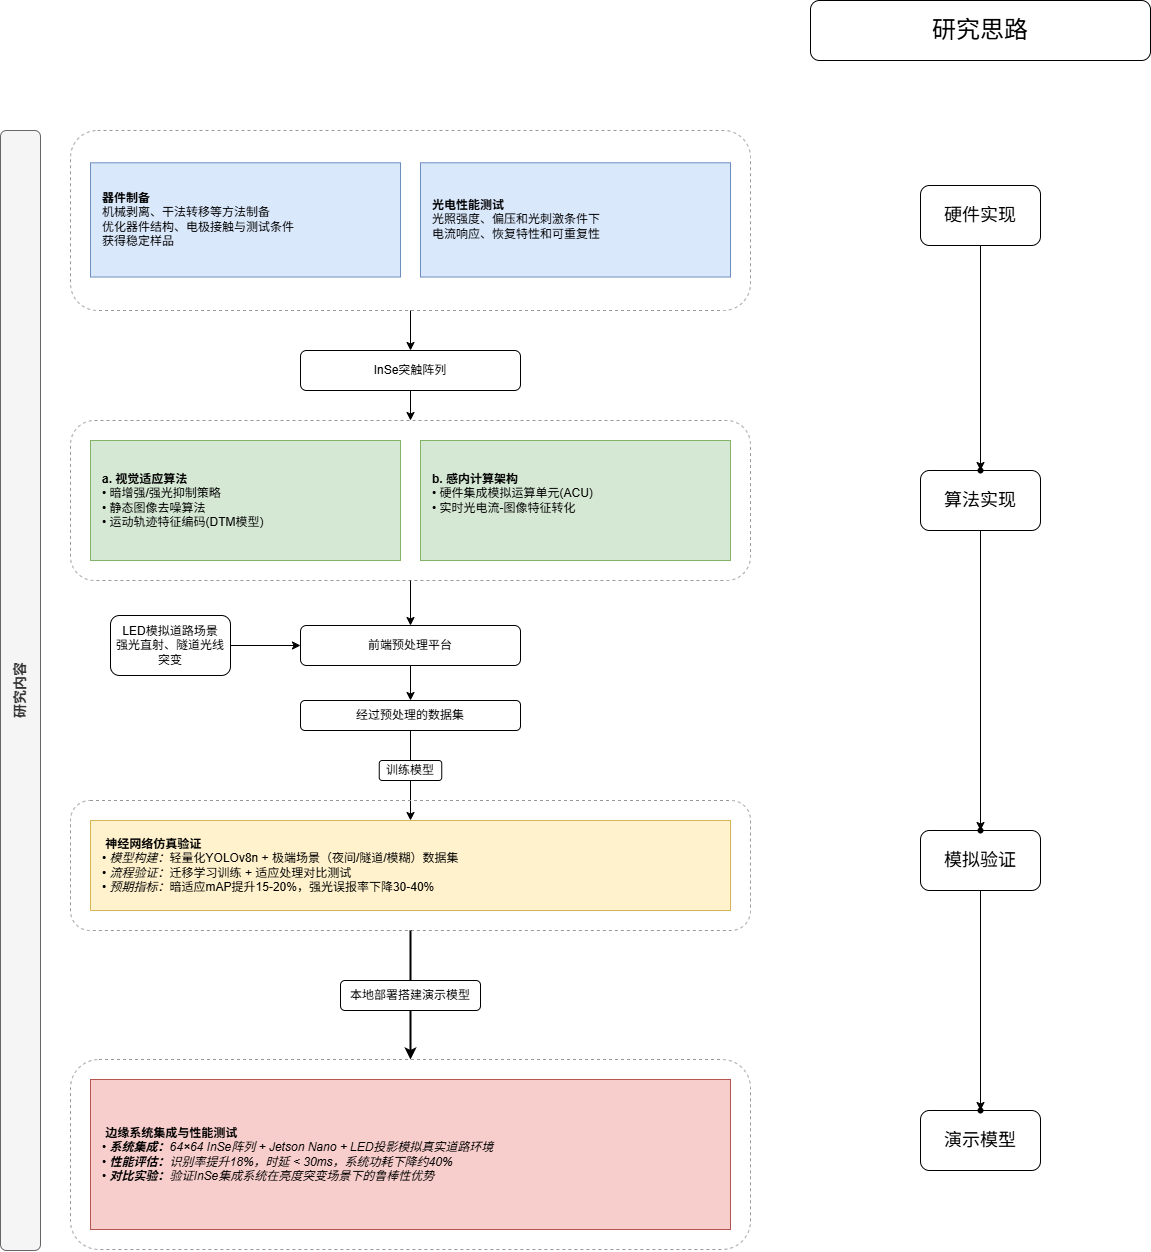

The diagram above was exported from draw.io. Its source (the exported page's mxGraphModel, read from the mxfile embedded in the PNG):
<mxGraphModel dx="1880" dy="2369" grid="1" gridSize="10" guides="1" tooltips="1" connect="1" arrows="1" fold="1" page="1" pageScale="1" pageWidth="827" pageHeight="1169" math="0" shadow="0">
  <root>
    <mxCell id="0" />
    <mxCell id="1" parent="0" />
    <mxCell id="sidebar_1" parent="1" style="rounded=1;whiteSpace=wrap;html=1;fillColor=#f5f5f5;fontColor=#333333;strokeColor=#666666;direction=south;fontStyle=1;fontSize=14;horizontal=0;" value="研究内容" vertex="1">
      <mxGeometry height="1120" width="40" x="30" y="50" as="geometry" />
    </mxCell>
    <mxCell id="1ShpE-RtqMiBZOweMi6M-7" edge="1" parent="1" source="1ShpE-RtqMiBZOweMi6M-5" style="edgeStyle=orthogonalEdgeStyle;rounded=0;orthogonalLoop=1;jettySize=auto;html=1;entryX=0.5;entryY=0;entryDx=0;entryDy=0;" target="step3_group" value="">
      <mxGeometry relative="1" as="geometry" />
    </mxCell>
    <mxCell id="1ShpE-RtqMiBZOweMi6M-5" parent="1" style="rounded=1;whiteSpace=wrap;html=1;" value="InSe突触阵列" vertex="1">
      <mxGeometry height="40" width="220" x="330" y="270" as="geometry" />
    </mxCell>
    <mxCell id="1ShpE-RtqMiBZOweMi6M-2" connectable="0" parent="1" style="group" value="" vertex="1">
      <mxGeometry height="160" width="680" x="100" y="340" as="geometry" />
    </mxCell>
    <mxCell id="step3_group" parent="1ShpE-RtqMiBZOweMi6M-2" style="rounded=1;whiteSpace=wrap;html=1;dashed=1;fillColor=none;strokeColor=#999999;" value="" vertex="1">
      <mxGeometry height="160" width="680" as="geometry" />
    </mxCell>
    <mxCell id="node_3a" parent="1ShpE-RtqMiBZOweMi6M-2" style="rounded=0;whiteSpace=wrap;html=1;fillColor=#d5e8d4;strokeColor=#82b366;align=left;spacingLeft=10;" value="&lt;font face=&quot;Helvetica&quot;&gt;&lt;b&gt;a. 视觉适应算法&lt;/b&gt;&lt;br&gt;• 暗增强/强光抑制策略&lt;br&gt;•&amp;nbsp;&lt;font style=&quot;font-size: 12px;&quot;&gt;静态图像去噪算法&lt;/font&gt;&lt;br&gt;• 运动轨迹特征编码(DTM模型)&lt;/font&gt;" vertex="1">
      <mxGeometry height="120" width="310" x="20" y="20" as="geometry" />
    </mxCell>
    <mxCell id="node_3b" parent="1ShpE-RtqMiBZOweMi6M-2" style="rounded=0;whiteSpace=wrap;html=1;fillColor=#d5e8d4;strokeColor=#82b366;align=left;spacingLeft=10;" value="&lt;b&gt;b. 感内计算架构&lt;/b&gt;&lt;br&gt;• 硬件集成模拟运算单元(ACU)&lt;br&gt;• 实时光电流-图像特征转化&lt;div&gt;&lt;br&gt;&lt;/div&gt;" vertex="1">
      <mxGeometry height="120" width="310" x="350" y="20" as="geometry" />
    </mxCell>
    <mxCell id="1ShpE-RtqMiBZOweMi6M-26" edge="1" parent="1" source="1ShpE-RtqMiBZOweMi6M-11" style="edgeStyle=orthogonalEdgeStyle;rounded=0;orthogonalLoop=1;jettySize=auto;html=1;" target="1ShpE-RtqMiBZOweMi6M-24" value="">
      <mxGeometry relative="1" as="geometry" />
    </mxCell>
    <mxCell id="1ShpE-RtqMiBZOweMi6M-11" parent="1" style="rounded=1;whiteSpace=wrap;html=1;" value="前端预处理平台" vertex="1">
      <mxGeometry height="40" width="220" x="330" y="545" as="geometry" />
    </mxCell>
    <mxCell id="1ShpE-RtqMiBZOweMi6M-14" edge="1" parent="1" source="step3_group" style="edgeStyle=orthogonalEdgeStyle;rounded=0;orthogonalLoop=1;jettySize=auto;html=1;" target="1ShpE-RtqMiBZOweMi6M-11" value="">
      <mxGeometry relative="1" as="geometry" />
    </mxCell>
    <mxCell id="1ShpE-RtqMiBZOweMi6M-22" edge="1" parent="1" source="1ShpE-RtqMiBZOweMi6M-21" style="edgeStyle=orthogonalEdgeStyle;rounded=0;orthogonalLoop=1;jettySize=auto;html=1;" target="1ShpE-RtqMiBZOweMi6M-11" value="">
      <mxGeometry relative="1" as="geometry" />
    </mxCell>
    <mxCell id="1ShpE-RtqMiBZOweMi6M-21" parent="1" style="rounded=1;whiteSpace=wrap;html=1;" value="LED模拟道路场景&lt;div&gt;&lt;font face=&quot;Helvetica&quot; style=&quot;font-size: 12px;&quot;&gt;强光直射、隧道光线突变&lt;/font&gt;&lt;/div&gt;" vertex="1">
      <mxGeometry height="60" width="120" x="140" y="535" as="geometry" />
    </mxCell>
    <mxCell id="1ShpE-RtqMiBZOweMi6M-27" edge="1" parent="1" source="1ShpE-RtqMiBZOweMi6M-24" style="edgeStyle=orthogonalEdgeStyle;rounded=0;orthogonalLoop=1;jettySize=auto;html=1;" target="node_4" value="">
      <mxGeometry relative="1" as="geometry" />
    </mxCell>
    <mxCell id="1ShpE-RtqMiBZOweMi6M-24" parent="1" style="rounded=1;whiteSpace=wrap;html=1;" value="经过预处理的数据集" vertex="1">
      <mxGeometry height="30" width="220" x="330" y="620" as="geometry" />
    </mxCell>
    <mxCell id="1ShpE-RtqMiBZOweMi6M-9" connectable="0" parent="1" style="group" value="" vertex="1">
      <mxGeometry height="360" width="680" x="100" y="720" as="geometry" />
    </mxCell>
    <mxCell id="step4_group" parent="1ShpE-RtqMiBZOweMi6M-9" style="rounded=1;whiteSpace=wrap;html=1;dashed=1;fillColor=none;strokeColor=#999999;" value="" vertex="1">
      <mxGeometry height="130" width="680" as="geometry" />
    </mxCell>
    <mxCell id="node_4" parent="1ShpE-RtqMiBZOweMi6M-9" style="rounded=0;whiteSpace=wrap;html=1;fillColor=#fff2cc;strokeColor=#d6b656;align=left;spacingLeft=10;" value="&lt;b&gt;&amp;nbsp;神经网络仿真验证&lt;/b&gt;&lt;br&gt;• &lt;i&gt;模型构建：&lt;/i&gt;轻量化YOLOv8n + 极端场景（夜间/隧道/模糊）数据集&lt;br&gt;• &lt;i&gt;流程验证：&lt;/i&gt;迁移学习训练 + 适应处理对比测试&lt;br&gt;• &lt;i&gt;预期指标：&lt;/i&gt;暗适应mAP提升15-20%，强光误报率下降30-40%" vertex="1">
      <mxGeometry height="90" width="640" x="20" y="20" as="geometry" />
    </mxCell>
    <mxCell id="edge4" edge="1" parent="1ShpE-RtqMiBZOweMi6M-9" source="step4_group" style="endArrow=classic;html=1;exitX=0.5;exitY=1;exitDx=0;exitDy=0;entryX=0.5;entryY=0;entryDx=0;entryDy=0;strokeWidth=2;edgeStyle=orthogonalEdgeStyle;" target="step5_group" value="">
      <mxGeometry height="50" relative="1" width="50" as="geometry" />
    </mxCell>
    <mxCell id="1ShpE-RtqMiBZOweMi6M-31" connectable="0" parent="1ShpE-RtqMiBZOweMi6M-9" style="group" value="" vertex="1">
      <mxGeometry height="190" width="680" y="259" as="geometry" />
    </mxCell>
    <mxCell id="step5_group" parent="1ShpE-RtqMiBZOweMi6M-31" style="rounded=1;whiteSpace=wrap;html=1;dashed=1;fillColor=none;strokeColor=#999999;" value="" vertex="1">
      <mxGeometry height="190" width="680" as="geometry" />
    </mxCell>
    <mxCell id="node_5" parent="1ShpE-RtqMiBZOweMi6M-31" style="rounded=0;whiteSpace=wrap;html=1;fillColor=#f8cecc;strokeColor=#b85450;align=left;spacingLeft=10;" value="&lt;b&gt;&amp;nbsp;边缘系统集成与性能测试&lt;/b&gt;&lt;br&gt;&lt;i&gt;• &lt;b&gt;系统集成：&lt;/b&gt;64×64 InSe阵列 + Jetson Nano + LED投影模拟真实道路环境&lt;br&gt;• &lt;b&gt;性能评估：&lt;/b&gt;识别率提升18%，时延 &amp;lt; 30ms，系统功耗下降约40%&lt;br&gt;• &lt;b&gt;对比实验：&lt;/b&gt;验证InSe集成系统在亮度突变场景下的鲁棒性优势&lt;/i&gt;" vertex="1">
      <mxGeometry height="150" width="640" x="20" y="20" as="geometry" />
    </mxCell>
    <mxCell id="1ShpE-RtqMiBZOweMi6M-32" parent="1ShpE-RtqMiBZOweMi6M-9" style="rounded=1;whiteSpace=wrap;html=1;" value="本地部署搭&lt;span style=&quot;background-color: transparent; color: light-dark(rgb(0, 0, 0), rgb(255, 255, 255));&quot;&gt;建演示模型&lt;/span&gt;" vertex="1">
      <mxGeometry height="30" width="140" x="270" y="180" as="geometry" />
    </mxCell>
    <mxCell id="1ShpE-RtqMiBZOweMi6M-28" parent="1" style="text;html=1;whiteSpace=wrap;strokeColor=none;fillColor=none;align=center;verticalAlign=middle;rounded=0;" value="训练 模型" vertex="1">
      <mxGeometry height="20" width="55" x="412.5" y="680" as="geometry" />
    </mxCell>
    <mxCell id="1ShpE-RtqMiBZOweMi6M-30" parent="1" style="rounded=1;whiteSpace=wrap;html=1;" value="训练模型" vertex="1">
      <mxGeometry height="20" width="62.5" x="408.75" y="680" as="geometry" />
    </mxCell>
    <mxCell id="1ShpE-RtqMiBZOweMi6M-42" edge="1" parent="1" source="1ShpE-RtqMiBZOweMi6M-33" style="edgeStyle=orthogonalEdgeStyle;rounded=0;orthogonalLoop=1;jettySize=auto;html=1;" target="1ShpE-RtqMiBZOweMi6M-41" value="">
      <mxGeometry relative="1" as="geometry" />
    </mxCell>
    <mxCell id="1ShpE-RtqMiBZOweMi6M-33" parent="1" style="rounded=1;whiteSpace=wrap;html=1;" value="&lt;font style=&quot;font-size: 18px;&quot;&gt;硬件实现&lt;/font&gt;" vertex="1">
      <mxGeometry height="60" width="120" x="950" y="105" as="geometry" />
    </mxCell>
    <mxCell id="1ShpE-RtqMiBZOweMi6M-44" edge="1" parent="1" source="1ShpE-RtqMiBZOweMi6M-35" style="edgeStyle=orthogonalEdgeStyle;rounded=0;orthogonalLoop=1;jettySize=auto;html=1;" target="1ShpE-RtqMiBZOweMi6M-43" value="">
      <mxGeometry relative="1" as="geometry" />
    </mxCell>
    <mxCell id="1ShpE-RtqMiBZOweMi6M-35" parent="1" style="rounded=1;whiteSpace=wrap;html=1;" value="&lt;font style=&quot;font-size: 18px;&quot;&gt;算法实现&lt;/font&gt;" vertex="1">
      <mxGeometry height="60" width="120" x="950" y="390" as="geometry" />
    </mxCell>
    <mxCell id="1ShpE-RtqMiBZOweMi6M-46" edge="1" parent="1" source="1ShpE-RtqMiBZOweMi6M-36" style="edgeStyle=orthogonalEdgeStyle;rounded=0;orthogonalLoop=1;jettySize=auto;html=1;" target="1ShpE-RtqMiBZOweMi6M-45" value="">
      <mxGeometry relative="1" as="geometry" />
    </mxCell>
    <mxCell id="1ShpE-RtqMiBZOweMi6M-36" parent="1" style="rounded=1;whiteSpace=wrap;html=1;" value="&lt;font style=&quot;font-size: 18px;&quot;&gt;模拟验证&lt;/font&gt;" vertex="1">
      <mxGeometry height="60" width="120" x="950" y="750" as="geometry" />
    </mxCell>
    <mxCell id="1ShpE-RtqMiBZOweMi6M-39" parent="1" style="rounded=1;whiteSpace=wrap;html=1;" value="&lt;font style=&quot;font-size: 24px;&quot;&gt;研究思路&lt;/font&gt;" vertex="1">
      <mxGeometry height="60" width="340" x="840" y="-80" as="geometry" />
    </mxCell>
    <mxCell id="1ShpE-RtqMiBZOweMi6M-40" parent="1" style="rounded=1;whiteSpace=wrap;html=1;" value="&lt;font style=&quot;font-size: 18px;&quot;&gt;演示模型&lt;/font&gt;" vertex="1">
      <mxGeometry height="60" width="120" x="950" y="1030" as="geometry" />
    </mxCell>
    <mxCell id="1ShpE-RtqMiBZOweMi6M-41" parent="1" style="shape=waypoint;sketch=0;size=6;pointerEvents=1;points=[];fillColor=default;resizable=0;rotatable=0;perimeter=centerPerimeter;snapToPoint=1;rounded=1;" value="" vertex="1">
      <mxGeometry height="20" width="20" x="1000" y="380" as="geometry" />
    </mxCell>
    <mxCell id="1ShpE-RtqMiBZOweMi6M-43" parent="1" style="shape=waypoint;sketch=0;size=6;pointerEvents=1;points=[];fillColor=default;resizable=0;rotatable=0;perimeter=centerPerimeter;snapToPoint=1;rounded=1;" value="" vertex="1">
      <mxGeometry height="20" width="20" x="1000" y="740" as="geometry" />
    </mxCell>
    <mxCell id="1ShpE-RtqMiBZOweMi6M-45" parent="1" style="shape=waypoint;sketch=0;size=6;pointerEvents=1;points=[];fillColor=default;resizable=0;rotatable=0;perimeter=centerPerimeter;snapToPoint=1;rounded=1;" value="" vertex="1">
      <mxGeometry height="20" width="20" x="1000" y="1020" as="geometry" />
    </mxCell>
    <mxCell id="1ShpE-RtqMiBZOweMi6M-51" edge="1" parent="1" source="step2_group" style="edgeStyle=orthogonalEdgeStyle;rounded=0;orthogonalLoop=1;jettySize=auto;html=1;" value="">
      <mxGeometry relative="1" as="geometry">
        <mxPoint x="440" y="270" as="targetPoint" />
      </mxGeometry>
    </mxCell>
    <mxCell id="node_1" parent="1" style="rounded=0;whiteSpace=wrap;html=1;fillColor=#dae8fc;strokeColor=#6c8ebf;align=left;spacingLeft=10;" value="&lt;div&gt;&lt;b&gt;&lt;br&gt;&lt;/b&gt;&lt;/div&gt;&lt;b&gt;器件制备&lt;/b&gt;&lt;br&gt;&lt;font style=&quot;font-size: 12px;&quot;&gt;机械剥离、干法转移等方法制备&lt;/font&gt;&lt;div&gt;&lt;font style=&quot;font-size: 12px;&quot;&gt;优化器件结构、电极接触与测试条件&lt;/font&gt;&lt;/div&gt;&lt;div&gt;&lt;font style=&quot;font-size: 12px;&quot;&gt;获得稳定样品&lt;/font&gt;&lt;br&gt;&lt;br&gt;&lt;/div&gt;" vertex="1">
      <mxGeometry height="114.25324675324676" width="310" x="120" y="82.28402597402598" as="geometry" />
    </mxCell>
    <mxCell id="node_2" parent="1" style="rounded=0;whiteSpace=wrap;html=1;fillColor=#dae8fc;strokeColor=#6c8ebf;align=left;spacingLeft=10;" value="&lt;font face=&quot;Helvetica&quot;&gt;&lt;b&gt;光电性能测试&lt;/b&gt;&lt;br&gt;&lt;font style=&quot;font-size: 12px;&quot;&gt;光照强度、偏压和光刺激条件下&lt;/font&gt;&lt;/font&gt;&lt;div&gt;&lt;font face=&quot;Helvetica&quot; style=&quot;font-size: 12px;&quot;&gt;电流响应、恢复特性和可重复性&lt;/font&gt;&lt;/div&gt;" vertex="1">
      <mxGeometry height="114.25324675324676" width="310" x="450" y="82.28402597402598" as="geometry" />
    </mxCell>
    <mxCell id="step2_group" parent="1" style="rounded=1;whiteSpace=wrap;html=1;dashed=1;fillColor=none;strokeColor=#999999;" value="" vertex="1">
      <mxGeometry height="180" width="680" x="100" y="50" as="geometry" />
    </mxCell>
  </root>
</mxGraphModel>